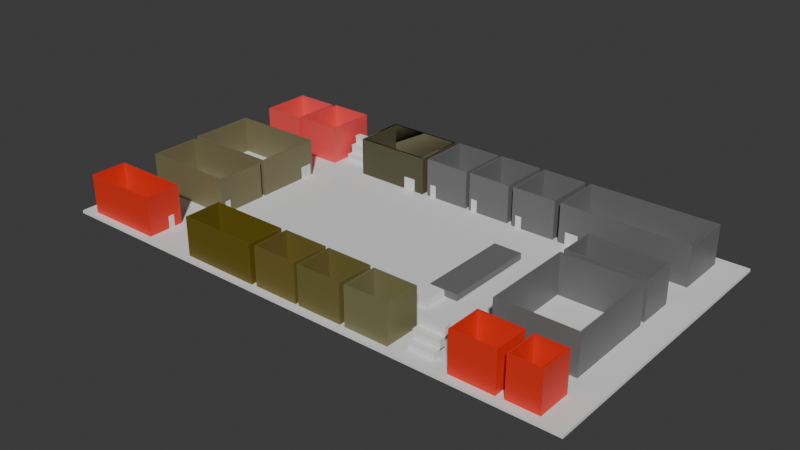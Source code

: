 # Source: floorplan1.blend  (saved by Blender 4.4.32; exported with 4.5.12 LTS)
import bpy
from mathutils import Matrix  # noqa: F401  (used for matrix-valued properties, if any)

bpy.ops.wm.read_factory_settings(use_empty=True)
scene = bpy.context.scene
scene.name = 'Scene'

# ---- collections
col_collection = bpy.data.collections.new('Collection'); scene.collection.children.link(col_collection)
col_collection_2 = bpy.data.collections.new('Collection 2'); scene.collection.children.link(col_collection_2)

# ---- materials (node trees are filled in below, after node groups)
mat_material_012 = bpy.data.materials.new('Material.012')
mat_material_010 = bpy.data.materials.new('Material.010')
mat_material_013 = bpy.data.materials.new('Material.013')
mat_material_014 = bpy.data.materials.new('Material.014')
mat_material_015 = bpy.data.materials.new('Material.015')
mat_material_016 = bpy.data.materials.new('Material.016')
mat_material_017 = bpy.data.materials.new('Material.017')
mat_material_018 = bpy.data.materials.new('Material.018')
mat_material_019 = bpy.data.materials.new('Material.019')
mat_material_020 = bpy.data.materials.new('Material.020')
mat_material_021 = bpy.data.materials.new('Material.021')
mat_material_005 = bpy.data.materials.new('Material.005')
mat_material_004 = bpy.data.materials.new('Material.004')
mat_material_006 = bpy.data.materials.new('Material.006')
mat_material_002 = bpy.data.materials.new('Material.002')
mat_material_007 = bpy.data.materials.new('Material.007')
mat_material_008 = bpy.data.materials.new('Material.008')
mat_material_009 = bpy.data.materials.new('Material.009')
mat_material_022 = bpy.data.materials.new('Material.022')
mat_material_003 = bpy.data.materials.new('Material.003')

# ---- node groups
ng_smooth_by_angle = bpy.data.node_groups.new('Smooth by Angle', 'GeometryNodeTree')
_s = ng_smooth_by_angle.interface.new_socket(name='Mesh', in_out='OUTPUT', socket_type='NodeSocketGeometry')
_s = ng_smooth_by_angle.interface.new_socket(name='Mesh', in_out='INPUT', socket_type='NodeSocketGeometry')
_s = ng_smooth_by_angle.interface.new_socket(name='Angle', in_out='INPUT', socket_type='NodeSocketFloat')
_s.subtype = 'ANGLE'
_s.default_value = 0.5236
_s.min_value = 0.0
_s.max_value = 3.142
_s.description = 'Maximum face angle for smooth edges'
_s = ng_smooth_by_angle.interface.new_socket(name='Ignore Sharpness', in_out='INPUT', socket_type='NodeSocketBool')
_s.force_non_field = True
ng_smooth_by_angle.description = 'Set the sharpness of mesh edges based on the angle between the neighboring faces'
ng_smooth_by_angle.is_modifier = True
_N = ng_smooth_by_angle.nodes; _L = ng_smooth_by_angle.links
n0 = _N.new('GeometryNodeSetShadeSmooth'); n0.name = 'Set Shade Smooth'; n0.location = (120, -80)
n0.domain = 'EDGE'
n1 = _N.new('GeometryNodeSetShadeSmooth'); n1.name = 'Set Shade Smooth.001'; n1.location = (300, -80)
n2 = _N.new('NodeGroupOutput'); n2.name = 'Group Output'; n2.location = (480, -80)
n3 = _N.new('GeometryNodeInputMeshEdgeAngle'); n3.name = 'Edge Angle'; n3.location = (-440, -240)
n4 = _N.new('NodeGroupInput'); n4.name = 'Group Input'; n4.location = (-80, -80)
n5 = _N.new('GeometryNodeInputEdgeSmooth'); n5.name = 'Is Edge Smooth'; n5.location = (-260, -120)
n6 = _N.new('GeometryNodeInputShadeSmooth'); n6.name = 'Is Shade Smooth'; n6.location = (-440, -397)
n7 = _N.new('FunctionNodeCompare'); n7.name = 'Compare'; n7.location = (-260, -260)
n7.operation = 'LESS_EQUAL'
n7.inputs[6].default_value = (0.0, 0.0, 0.0, 0.0)
n7.inputs[7].default_value = (0.0, 0.0, 0.0, 0.0)
n8 = _N.new('FunctionNodeBooleanMath'); n8.name = 'Boolean Math.001'; n8.location = (-80, -260)
n9 = _N.new('NodeGroupInput'); n9.name = 'Group Input.001'; n9.location = (-440, -329)
n10 = _N.new('NodeGroupInput'); n10.name = 'Group Input.002'; n10.location = (-259, -189)
n11 = _N.new('FunctionNodeBooleanMath'); n11.name = 'Boolean Math'; n11.location = (-80, -149)
n11.operation = 'OR'
n12 = _N.new('FunctionNodeBooleanMath'); n12.name = 'Boolean Math.002'; n12.location = (-260, -380)
n12.operation = 'OR'
n13 = _N.new('NodeGroupInput'); n13.name = 'Group Input.003'; n13.location = (-440, -460)
_L.new(n3.outputs[0], n7.inputs[0])
_L.new(n1.outputs[0], n2.inputs[0])
_L.new(n9.outputs[1], n7.inputs[1])
_L.new(n7.outputs[0], n8.inputs[0])
_L.new(n4.outputs[0], n0.inputs[0])
_L.new(n0.outputs[0], n1.inputs[0])
_L.new(n8.outputs[0], n0.inputs[2])
_L.new(n10.outputs[2], n11.inputs[1])
_L.new(n5.outputs[0], n11.inputs[0])
_L.new(n11.outputs[0], n0.inputs[1])
_L.new(n13.outputs[2], n12.inputs[1])
_L.new(n6.outputs[0], n12.inputs[0])
_L.new(n12.outputs[0], n8.inputs[1])
n2.is_active_output = True

# ---- material node trees
mat_material_012.use_nodes = True; mat_material_012.node_tree.nodes.clear()
_N = mat_material_012.node_tree.nodes; _L = mat_material_012.node_tree.links
n0 = _N.new('ShaderNodeBsdfPrincipled'); n0.name = 'Principled BSDF'; n0.location = (10, 300)
n0.inputs[0].default_value = (0.8975, 0.08765, 0.08667, 1.0)
n1 = _N.new('ShaderNodeOutputMaterial'); n1.name = 'Material Output'; n1.location = (300, 300)
_L.new(n0.outputs[0], n1.inputs[0])
n1.is_active_output = True
mat_material_010.use_nodes = True; mat_material_010.node_tree.nodes.clear()
_N = mat_material_010.node_tree.nodes; _L = mat_material_010.node_tree.links
n0 = _N.new('ShaderNodeBsdfPrincipled'); n0.name = 'Principled BSDF'; n0.location = (10, 300)
n0.inputs[0].default_value = (0.8965, 0.08649, 0.08551, 1.0)
n1 = _N.new('ShaderNodeOutputMaterial'); n1.name = 'Material Output'; n1.location = (300, 300)
_L.new(n0.outputs[0], n1.inputs[0])
n1.is_active_output = True
mat_material_013.use_nodes = True; mat_material_013.node_tree.nodes.clear()
_N = mat_material_013.node_tree.nodes; _L = mat_material_013.node_tree.links
n0 = _N.new('ShaderNodeBsdfPrincipled'); n0.name = 'Principled BSDF'; n0.location = (10, 300)
n0.inputs[0].default_value = (0.2037, 0.1813, 0.1028, 1.0)
n1 = _N.new('ShaderNodeOutputMaterial'); n1.name = 'Material Output'; n1.location = (300, 300)
_L.new(n0.outputs[0], n1.inputs[0])
n1.is_active_output = True
mat_material_014.use_nodes = True; mat_material_014.node_tree.nodes.clear()
_N = mat_material_014.node_tree.nodes; _L = mat_material_014.node_tree.links
n0 = _N.new('ShaderNodeBsdfPrincipled'); n0.name = 'Principled BSDF'; n0.location = (10, 300)
n0.inputs[0].default_value = (0.159, 0.159, 0.159, 1.0)
n1 = _N.new('ShaderNodeOutputMaterial'); n1.name = 'Material Output'; n1.location = (300, 300)
_L.new(n0.outputs[0], n1.inputs[0])
n1.is_active_output = True
mat_material_015.use_nodes = True; mat_material_015.node_tree.nodes.clear()
_N = mat_material_015.node_tree.nodes; _L = mat_material_015.node_tree.links
n0 = _N.new('ShaderNodeBsdfPrincipled'); n0.name = 'Principled BSDF'; n0.location = (10, 300)
n0.inputs[0].default_value = (0.159, 0.159, 0.159, 1.0)
n1 = _N.new('ShaderNodeOutputMaterial'); n1.name = 'Material Output'; n1.location = (300, 300)
_L.new(n0.outputs[0], n1.inputs[0])
n1.is_active_output = True
mat_material_016.use_nodes = True; mat_material_016.node_tree.nodes.clear()
_N = mat_material_016.node_tree.nodes; _L = mat_material_016.node_tree.links
n0 = _N.new('ShaderNodeBsdfPrincipled'); n0.name = 'Principled BSDF'; n0.location = (10, 300)
n0.inputs[0].default_value = (0.159, 0.159, 0.159, 1.0)
n1 = _N.new('ShaderNodeOutputMaterial'); n1.name = 'Material Output'; n1.location = (300, 300)
_L.new(n0.outputs[0], n1.inputs[0])
n1.is_active_output = True
mat_material_017.use_nodes = True; mat_material_017.node_tree.nodes.clear()
_N = mat_material_017.node_tree.nodes; _L = mat_material_017.node_tree.links
n0 = _N.new('ShaderNodeBsdfPrincipled'); n0.name = 'Principled BSDF'; n0.location = (10, 300)
n0.inputs[0].default_value = (0.159, 0.159, 0.159, 1.0)
n1 = _N.new('ShaderNodeOutputMaterial'); n1.name = 'Material Output'; n1.location = (300, 300)
_L.new(n0.outputs[0], n1.inputs[0])
n1.is_active_output = True
mat_material_018.use_nodes = True; mat_material_018.node_tree.nodes.clear()
_N = mat_material_018.node_tree.nodes; _L = mat_material_018.node_tree.links
n0 = _N.new('ShaderNodeBsdfPrincipled'); n0.name = 'Principled BSDF'; n0.location = (10, 300)
n0.inputs[0].default_value = (0.159, 0.159, 0.159, 1.0)
n1 = _N.new('ShaderNodeOutputMaterial'); n1.name = 'Material Output'; n1.location = (300, 300)
_L.new(n0.outputs[0], n1.inputs[0])
n1.is_active_output = True
mat_material_019.use_nodes = True; mat_material_019.node_tree.nodes.clear()
_N = mat_material_019.node_tree.nodes; _L = mat_material_019.node_tree.links
n0 = _N.new('ShaderNodeBsdfPrincipled'); n0.name = 'Principled BSDF'; n0.location = (10, 300)
n0.inputs[0].default_value = (0.159, 0.159, 0.159, 1.0)
n1 = _N.new('ShaderNodeOutputMaterial'); n1.name = 'Material Output'; n1.location = (300, 300)
_L.new(n0.outputs[0], n1.inputs[0])
n1.is_active_output = True
mat_material_020.use_nodes = True; mat_material_020.node_tree.nodes.clear()
_N = mat_material_020.node_tree.nodes; _L = mat_material_020.node_tree.links
n0 = _N.new('ShaderNodeBsdfPrincipled'); n0.name = 'Principled BSDF'; n0.location = (10, 300)
n0.inputs[0].default_value = (0.7991, 0.0331, 0.0137, 1.0)
n1 = _N.new('ShaderNodeOutputMaterial'); n1.name = 'Material Output'; n1.location = (300, 300)
_L.new(n0.outputs[0], n1.inputs[0])
n1.is_active_output = True
mat_material_021.use_nodes = True; mat_material_021.node_tree.nodes.clear()
_N = mat_material_021.node_tree.nodes; _L = mat_material_021.node_tree.links
n0 = _N.new('ShaderNodeBsdfPrincipled'); n0.name = 'Principled BSDF'; n0.location = (10, 300)
n0.inputs[0].default_value = (0.7991, 0.0331, 0.0137, 1.0)
n1 = _N.new('ShaderNodeOutputMaterial'); n1.name = 'Material Output'; n1.location = (300, 300)
_L.new(n0.outputs[0], n1.inputs[0])
n1.is_active_output = True
mat_material_005.use_nodes = True; mat_material_005.node_tree.nodes.clear()
_N = mat_material_005.node_tree.nodes; _L = mat_material_005.node_tree.links
n0 = _N.new('ShaderNodeBsdfPrincipled'); n0.name = 'Principled BSDF'; n0.location = (10, 300)
n0.inputs[0].default_value = (0.1965, 0.1837, 0.08264, 1.0)
n1 = _N.new('ShaderNodeOutputMaterial'); n1.name = 'Material Output'; n1.location = (300, 300)
_L.new(n0.outputs[0], n1.inputs[0])
n1.is_active_output = True
mat_material_004.use_nodes = True; mat_material_004.node_tree.nodes.clear()
_N = mat_material_004.node_tree.nodes; _L = mat_material_004.node_tree.links
n0 = _N.new('ShaderNodeBsdfPrincipled'); n0.name = 'Principled BSDF'; n0.location = (10, 300)
n0.inputs[0].default_value = (0.1633, 0.1371, 0.03799, 1.0)
n1 = _N.new('ShaderNodeOutputMaterial'); n1.name = 'Material Output'; n1.location = (300, 300)
_L.new(n0.outputs[0], n1.inputs[0])
n1.is_active_output = True
mat_material_006.use_nodes = True; mat_material_006.node_tree.nodes.clear()
_N = mat_material_006.node_tree.nodes; _L = mat_material_006.node_tree.links
n0 = _N.new('ShaderNodeBsdfPrincipled'); n0.name = 'Principled BSDF'; n0.location = (10, 300)
n0.inputs[0].default_value = (0.1638, 0.1244, 0.02512, 1.0)
n1 = _N.new('ShaderNodeOutputMaterial'); n1.name = 'Material Output'; n1.location = (300, 300)
_L.new(n0.outputs[0], n1.inputs[0])
n1.is_active_output = True
mat_material_002.use_nodes = True; mat_material_002.node_tree.nodes.clear()
_N = mat_material_002.node_tree.nodes; _L = mat_material_002.node_tree.links
n0 = _N.new('ShaderNodeBsdfPrincipled'); n0.name = 'Principled BSDF'; n0.location = (10, 300)
n0.inputs[0].default_value = (0.1364, 0.09953, 0.007373, 1.0)
n1 = _N.new('ShaderNodeOutputMaterial'); n1.name = 'Material Output'; n1.location = (300, 300)
_L.new(n0.outputs[0], n1.inputs[0])
n1.is_active_output = True
mat_material_007.use_nodes = True; mat_material_007.node_tree.nodes.clear()
_N = mat_material_007.node_tree.nodes; _L = mat_material_007.node_tree.links
n0 = _N.new('ShaderNodeBsdfPrincipled'); n0.name = 'Principled BSDF'; n0.location = (10, 300)
n0.inputs[0].default_value = (0.7991, 0.0331, 0.0137, 1.0)
n1 = _N.new('ShaderNodeOutputMaterial'); n1.name = 'Material Output'; n1.location = (300, 300)
_L.new(n0.outputs[0], n1.inputs[0])
n1.is_active_output = True
mat_material_008.use_nodes = True; mat_material_008.node_tree.nodes.clear()
_N = mat_material_008.node_tree.nodes; _L = mat_material_008.node_tree.links
n0 = _N.new('ShaderNodeBsdfPrincipled'); n0.name = 'Principled BSDF'; n0.location = (10, 300)
n0.inputs[0].default_value = (0.1898, 0.1665, 0.08191, 1.0)
n1 = _N.new('ShaderNodeOutputMaterial'); n1.name = 'Material Output'; n1.location = (300, 300)
_L.new(n0.outputs[0], n1.inputs[0])
n1.is_active_output = True
mat_material_009.use_nodes = True; mat_material_009.node_tree.nodes.clear()
_N = mat_material_009.node_tree.nodes; _L = mat_material_009.node_tree.links
n0 = _N.new('ShaderNodeBsdfPrincipled'); n0.name = 'Principled BSDF'; n0.location = (10, 300)
n0.inputs[0].default_value = (0.1951, 0.1722, 0.08923, 1.0)
n1 = _N.new('ShaderNodeOutputMaterial'); n1.name = 'Material Output'; n1.location = (300, 300)
_L.new(n0.outputs[0], n1.inputs[0])
n1.is_active_output = True
mat_material_022.use_nodes = True; mat_material_022.node_tree.nodes.clear()
_N = mat_material_022.node_tree.nodes; _L = mat_material_022.node_tree.links
n0 = _N.new('ShaderNodeBsdfPrincipled'); n0.name = 'Principled BSDF'; n0.location = (10, 300)
n0.inputs[0].default_value = (0.159, 0.159, 0.159, 1.0)
n1 = _N.new('ShaderNodeOutputMaterial'); n1.name = 'Material Output'; n1.location = (300, 300)
_L.new(n0.outputs[0], n1.inputs[0])
n1.is_active_output = True
mat_material_003.use_nodes = True; mat_material_003.node_tree.nodes.clear()
_N = mat_material_003.node_tree.nodes; _L = mat_material_003.node_tree.links
n0 = _N.new('ShaderNodeBsdfPrincipled'); n0.name = 'Principled BSDF'; n0.location = (10, 300)
n0.inputs[0].default_value = (0.2037, 0.1813, 0.1028, 1.0)
n1 = _N.new('ShaderNodeOutputMaterial'); n1.name = 'Material Output'; n1.location = (300, 300)
_L.new(n0.outputs[0], n1.inputs[0])
n1.is_active_output = True

# ---- world
world_world = bpy.data.worlds.new('World'); scene.world = world_world
world_world.use_nodes = True; world_world.node_tree.nodes.clear()
_N = world_world.node_tree.nodes; _L = world_world.node_tree.links
n0 = _N.new('ShaderNodeOutputWorld'); n0.name = 'World Output'; n0.location = (300, 300)
n1 = _N.new('ShaderNodeBackground'); n1.name = 'Background'; n1.location = (10, 300)
n1.inputs[0].default_value = (0.05088, 0.05088, 0.05088, 1.0)
_L.new(n1.outputs[0], n0.inputs[0])
n0.is_active_output = True
world_world.color = (0.05088, 0.05088, 0.05088)
world_world.sun_shadow_jitter_overblur = 0.0

# ---- meshes
me_cube_003 = bpy.data.meshes.new('Cube.003')
me_cube_003.from_pydata([(-0.2124, -0.2433, -0.05735), (-0.2124, -0.2433, 0.05735), (-0.2124, 0.2433, -0.05735), (-0.2124, 0.2433, 0.05735), (0.2124, -0.2433, -0.05735), (0.2124, -0.2433, 0.05735), (0.2124, 0.2433, -0.05735), (0.2124, 0.2433, 0.05735)], [], [(0, 1, 3, 2), (2, 3, 7, 6), (6, 7, 5, 4), (4, 5, 1, 0)])
_uv = me_cube_003.uv_layers.new(name='UVMap')
_uv.uv.foreach_set('vector', [0.375, 0.0, 0.625, 0.0, 0.625, 0.25, 0.375, 0.25, 0.375, 0.25, 0.625, 0.25, 0.625, 0.5, 0.375, 0.5, 0.375, 0.5, 0.625, 0.5, 0.625, 0.75, 0.375, 0.75, 0.375, 0.75, 0.625, 0.75, 0.625, 1.0, 0.375, 1.0])
me_cube_003.materials.append(mat_material_012)
me_cube_003.update()
me_cube_004 = bpy.data.meshes.new('Cube.004')
me_cube_004.from_pydata([(-0.2085, -0.2433, -0.02731), (-0.2085, -0.2433, 0.02731), (-0.2085, 0.2433, -0.02731), (-0.2085, 0.2433, 0.02731), (0.2085, -0.2433, -0.02731), (0.2085, -0.2433, 0.02731), (0.2085, 0.2433, -0.02731), (0.2085, 0.2433, 0.02731)], [], [(0, 1, 3, 2), (2, 3, 7, 6), (6, 7, 5, 4), (4, 5, 1, 0)])
_uv = me_cube_004.uv_layers.new(name='UVMap')
_uv.uv.foreach_set('vector', [0.375, 0.0, 0.625, 0.0, 0.625, 0.25, 0.375, 0.25, 0.375, 0.25, 0.625, 0.25, 0.625, 0.5, 0.375, 0.5, 0.375, 0.5, 0.625, 0.5, 0.625, 0.75, 0.375, 0.75, 0.375, 0.75, 0.625, 0.75, 0.625, 1.0, 0.375, 1.0])
me_cube_004.materials.append(mat_material_010)
me_cube_004.update()
me_cube_005 = bpy.data.meshes.new('Cube.005')
me_cube_005.from_pydata([(-0.3669, -0.2472, -0.02185), (-0.3669, -0.2472, 0.02185), (-0.3669, 0.2472, -0.02185), (-0.3669, 0.2472, 0.02185), (0.3669, -0.2472, -0.02185), (0.3669, -0.2472, 0.02185), (0.3669, 0.2472, -0.02185), (0.3669, 0.2472, 0.02185)], [], [(0, 1, 3, 2), (2, 3, 7, 6), (6, 7, 5, 4), (4, 5, 1, 0)])
_uv = me_cube_005.uv_layers.new(name='UVMap')
_uv.uv.foreach_set('vector', [0.375, 0.0, 0.625, 0.0, 0.625, 0.25, 0.375, 0.25, 0.375, 0.25, 0.625, 0.25, 0.625, 0.5, 0.375, 0.5, 0.375, 0.5, 0.625, 0.5, 0.625, 0.75, 0.375, 0.75, 0.375, 0.75, 0.625, 0.75, 0.625, 1.0, 0.375, 1.0])
me_cube_005.materials.append(mat_material_013)
me_cube_005.update()
me_cube_006 = bpy.data.meshes.new('Cube.006')
me_cube_006.from_pydata([(-0.2201, -0.2433, -0.0355), (-0.2201, -0.2433, 0.0355), (-0.2201, 0.2433, -0.0355), (-0.2201, 0.2433, 0.0355), (0.2201, -0.2433, -0.0355), (0.2201, -0.2433, 0.0355), (0.2201, 0.2433, -0.0355), (0.2201, 0.2433, 0.0355)], [], [(0, 1, 3, 2), (2, 3, 7, 6), (6, 7, 5, 4), (4, 5, 1, 0)])
_uv = me_cube_006.uv_layers.new(name='UVMap')
_uv.uv.foreach_set('vector', [0.375, 0.0, 0.625, 0.0, 0.625, 0.25, 0.375, 0.25, 0.375, 0.25, 0.625, 0.25, 0.625, 0.5, 0.375, 0.5, 0.375, 0.5, 0.625, 0.5, 0.625, 0.75, 0.375, 0.75, 0.375, 0.75, 0.625, 0.75, 0.625, 1.0, 0.375, 1.0])
me_cube_006.materials.append(mat_material_014)
me_cube_006.update()
me_cube_007 = bpy.data.meshes.new('Cube.007')
me_cube_007.from_pydata([(-0.2085, -0.2433, -0.03004), (-0.2085, -0.2433, 0.03004), (-0.2085, 0.2433, -0.03004), (-0.2085, 0.2433, 0.03004), (0.2085, -0.2433, -0.03004), (0.2085, -0.2433, 0.03004), (0.2085, 0.2433, -0.03004), (0.2085, 0.2433, 0.03004)], [], [(0, 1, 3, 2), (2, 3, 7, 6), (6, 7, 5, 4), (4, 5, 1, 0)])
me_cube_007.polygons.foreach_set('use_smooth', [True] * 4)
_uv = me_cube_007.uv_layers.new(name='UVMap')
_uv.uv.foreach_set('vector', [0.375, 0.0, 0.625, 0.0, 0.625, 0.25, 0.375, 0.25, 0.375, 0.25, 0.625, 0.25, 0.625, 0.5, 0.375, 0.5, 0.375, 0.5, 0.625, 0.5, 0.625, 0.75, 0.375, 0.75, 0.375, 0.75, 0.625, 0.75, 0.625, 1.0, 0.375, 1.0])
me_cube_007.materials.append(mat_material_015)
me_cube_007.update()
me_cube_008 = bpy.data.meshes.new('Cube.008')
me_cube_008.from_pydata([(-0.2124, -0.2433, -0.02731), (-0.2124, -0.2433, 0.02731), (-0.2124, 0.2433, -0.02731), (-0.2124, 0.2433, 0.02731), (0.2124, -0.2433, -0.02731), (0.2124, -0.2433, 0.02731), (0.2124, 0.2433, -0.02731), (0.2124, 0.2433, 0.02731)], [], [(0, 1, 3, 2), (2, 3, 7, 6), (6, 7, 5, 4), (4, 5, 1, 0)])
_uv = me_cube_008.uv_layers.new(name='UVMap')
_uv.uv.foreach_set('vector', [0.375, 0.0, 0.625, 0.0, 0.625, 0.25, 0.375, 0.25, 0.375, 0.25, 0.625, 0.25, 0.625, 0.5, 0.375, 0.5, 0.375, 0.5, 0.625, 0.5, 0.625, 0.75, 0.375, 0.75, 0.375, 0.75, 0.625, 0.75, 0.625, 1.0, 0.375, 1.0])
me_cube_008.materials.append(mat_material_016)
me_cube_008.update()
me_cube_009 = bpy.data.meshes.new('Cube.009')
me_cube_009.from_pydata([(-0.6025, -0.2472, -0.04096), (-0.6025, -0.2472, 0.04096), (-0.6025, 0.2472, -0.04096), (-0.6025, 0.2472, 0.04096), (0.6025, -0.2472, -0.04096), (0.6025, -0.2472, 0.04096), (0.6025, 0.2472, -0.04096), (0.6025, 0.2472, 0.04096)], [], [(0, 1, 3, 2), (2, 3, 7, 6), (6, 7, 5, 4), (4, 5, 1, 0)])
_uv = me_cube_009.uv_layers.new(name='UVMap')
_uv.uv.foreach_set('vector', [0.375, 0.0, 0.625, 0.0, 0.625, 0.25, 0.375, 0.25, 0.375, 0.25, 0.625, 0.25, 0.625, 0.5, 0.375, 0.5, 0.375, 0.5, 0.625, 0.5, 0.625, 0.75, 0.375, 0.75, 0.375, 0.75, 0.625, 0.75, 0.625, 1.0, 0.375, 1.0])
me_cube_009.materials.append(mat_material_017)
me_cube_009.update()
me_cube_010 = bpy.data.meshes.new('Cube.010')
me_cube_010.from_pydata([(-0.3669, -0.1738, -0.02731), (-0.3669, -0.1738, 0.02731), (-0.3669, 0.1738, -0.02731), (-0.3669, 0.1738, 0.02731), (0.3669, -0.1738, -0.02731), (0.3669, -0.1738, 0.02731), (0.3669, 0.1738, -0.02731), (0.3669, 0.1738, 0.02731)], [], [(0, 1, 3, 2), (2, 3, 7, 6), (6, 7, 5, 4), (4, 5, 1, 0)])
_uv = me_cube_010.uv_layers.new(name='UVMap')
_uv.uv.foreach_set('vector', [0.375, 0.0, 0.625, 0.0, 0.625, 0.25, 0.375, 0.25, 0.375, 0.25, 0.625, 0.25, 0.625, 0.5, 0.375, 0.5, 0.375, 0.5, 0.625, 0.5, 0.625, 0.75, 0.375, 0.75, 0.375, 0.75, 0.625, 0.75, 0.625, 1.0, 0.375, 1.0])
me_cube_010.materials.append(mat_material_018)
me_cube_010.update()
me_cube_011 = bpy.data.meshes.new('Cube.011')
me_cube_011.from_pydata([(-0.3669, -0.4441, -0.03004), (-0.3669, -0.4441, 0.03004), (-0.3669, 0.4441, -0.03004), (-0.3669, 0.4441, 0.03004), (0.3669, -0.4441, -0.03004), (0.3669, -0.4441, 0.03004), (0.3669, 0.4441, -0.03004), (0.3669, 0.4441, 0.03004)], [], [(0, 1, 3, 2), (2, 3, 7, 6), (6, 7, 5, 4), (4, 5, 1, 0)])
_uv = me_cube_011.uv_layers.new(name='UVMap')
_uv.uv.foreach_set('vector', [0.375, 0.0, 0.625, 0.0, 0.625, 0.25, 0.375, 0.25, 0.375, 0.25, 0.625, 0.25, 0.625, 0.5, 0.375, 0.5, 0.375, 0.5, 0.625, 0.5, 0.625, 0.75, 0.375, 0.75, 0.375, 0.75, 0.625, 0.75, 0.625, 1.0, 0.375, 1.0])
me_cube_011.materials.append(mat_material_019)
me_cube_011.update()
me_cube_012 = bpy.data.meshes.new('Cube.012')
me_cube_012.from_pydata([(-0.2047, -0.1699, -0.03004), (-0.2047, -0.1699, 0.03004), (-0.2047, 0.1699, -0.03004), (-0.2047, 0.1699, 0.03004), (0.2047, -0.1699, -0.03004), (0.2047, -0.1699, 0.03004), (0.2047, 0.1699, -0.03004), (0.2047, 0.1699, 0.03004)], [], [(0, 1, 3, 2), (2, 3, 7, 6), (6, 7, 5, 4), (4, 5, 1, 0)])
_uv = me_cube_012.uv_layers.new(name='UVMap')
_uv.uv.foreach_set('vector', [0.375, 0.0, 0.625, 0.0, 0.625, 0.25, 0.375, 0.25, 0.375, 0.25, 0.625, 0.25, 0.625, 0.5, 0.375, 0.5, 0.375, 0.5, 0.625, 0.5, 0.625, 0.75, 0.375, 0.75, 0.375, 0.75, 0.625, 0.75, 0.625, 1.0, 0.375, 1.0])
me_cube_012.materials.append(mat_material_020)
me_cube_012.update()
me_cube_013 = bpy.data.meshes.new('Cube.013')
me_cube_013.from_pydata([(-0.1468, -0.1622, -0.02458), (-0.1468, -0.1622, 0.02458), (-0.1468, 0.1622, -0.02458), (-0.1468, 0.1622, 0.02458), (0.1468, -0.1622, -0.02458), (0.1468, -0.1622, 0.02458), (0.1468, 0.1622, -0.02458), (0.1468, 0.1622, 0.02458)], [], [(0, 1, 3, 2), (2, 3, 7, 6), (6, 7, 5, 4), (4, 5, 1, 0)])
_uv = me_cube_013.uv_layers.new(name='UVMap')
_uv.uv.foreach_set('vector', [0.375, 0.0, 0.625, 0.0, 0.625, 0.25, 0.375, 0.25, 0.375, 0.25, 0.625, 0.25, 0.625, 0.5, 0.375, 0.5, 0.375, 0.5, 0.625, 0.5, 0.625, 0.75, 0.375, 0.75, 0.375, 0.75, 0.625, 0.75, 0.625, 1.0, 0.375, 1.0])
me_cube_013.materials.append(mat_material_021)
me_cube_013.update()
me_cube_014 = bpy.data.meshes.new('Cube.014')
me_cube_014.from_pydata([(-0.2085, -0.1699, -0.01912), (-0.2085, -0.1699, 0.01912), (-0.2085, 0.1699, -0.01912), (-0.2085, 0.1699, 0.01912), (0.2085, -0.1699, -0.01912), (0.2085, -0.1699, 0.01912), (0.2085, 0.1699, -0.01912), (0.2085, 0.1699, 0.01912)], [], [(0, 1, 3, 2), (2, 3, 7, 6), (6, 7, 5, 4), (4, 5, 1, 0)])
_uv = me_cube_014.uv_layers.new(name='UVMap')
_uv.uv.foreach_set('vector', [0.375, 0.0, 0.625, 0.0, 0.625, 0.25, 0.375, 0.25, 0.375, 0.25, 0.625, 0.25, 0.625, 0.5, 0.375, 0.5, 0.375, 0.5, 0.625, 0.5, 0.625, 0.75, 0.375, 0.75, 0.375, 0.75, 0.625, 0.75, 0.625, 1.0, 0.375, 1.0])
me_cube_014.materials.append(mat_material_005)
me_cube_014.update()
me_cube_015 = bpy.data.meshes.new('Cube.015')
me_cube_015.from_pydata([(-0.2163, -0.1777, -0.01912), (-0.2163, -0.1777, 0.01912), (-0.2163, 0.1777, -0.01912), (-0.2163, 0.1777, 0.01912), (0.2163, -0.1777, -0.01912), (0.2163, -0.1777, 0.01912), (0.2163, 0.1777, -0.01912), (0.2163, 0.1777, 0.01912)], [], [(0, 1, 3, 2), (2, 3, 7, 6), (6, 7, 5, 4), (4, 5, 1, 0)])
_uv = me_cube_015.uv_layers.new(name='UVMap')
_uv.uv.foreach_set('vector', [0.375, 0.0, 0.625, 0.0, 0.625, 0.25, 0.375, 0.25, 0.375, 0.25, 0.625, 0.25, 0.625, 0.5, 0.375, 0.5, 0.375, 0.5, 0.625, 0.5, 0.625, 0.75, 0.375, 0.75, 0.375, 0.75, 0.625, 0.75, 0.625, 1.0, 0.375, 1.0])
me_cube_015.materials.append(mat_material_004)
me_cube_015.update()
me_cube_016 = bpy.data.meshes.new('Cube.016')
me_cube_016.from_pydata([(-0.2163, -0.1777, -0.02458), (-0.2163, -0.1777, 0.02458), (-0.2163, 0.1777, -0.02458), (-0.2163, 0.1777, 0.02458), (0.2163, -0.1777, -0.02458), (0.2163, -0.1777, 0.02458), (0.2163, 0.1777, -0.02458), (0.2163, 0.1777, 0.02458)], [], [(0, 1, 3, 2), (2, 3, 7, 6), (6, 7, 5, 4), (4, 5, 1, 0)])
_uv = me_cube_016.uv_layers.new(name='UVMap')
_uv.uv.foreach_set('vector', [0.375, 0.0, 0.625, 0.0, 0.625, 0.25, 0.375, 0.25, 0.375, 0.25, 0.625, 0.25, 0.625, 0.5, 0.375, 0.5, 0.375, 0.5, 0.625, 0.5, 0.625, 0.75, 0.375, 0.75, 0.375, 0.75, 0.625, 0.75, 0.625, 1.0, 0.375, 1.0])
me_cube_016.materials.append(mat_material_006)
me_cube_016.update()
me_cube_017 = bpy.data.meshes.new('Cube.017')
me_cube_017.from_pydata([(-0.3746, -0.1777, -0.0355), (-0.3746, -0.1777, 0.0355), (-0.3746, 0.1777, -0.0355), (-0.3746, 0.1777, 0.0355), (0.3746, -0.1777, -0.0355), (0.3746, -0.1777, 0.0355), (0.3746, 0.1777, -0.0355), (0.3746, 0.1777, 0.0355)], [], [(0, 1, 3, 2), (2, 3, 7, 6), (6, 7, 5, 4), (4, 5, 1, 0)])
_uv = me_cube_017.uv_layers.new(name='UVMap')
_uv.uv.foreach_set('vector', [0.375, 0.0, 0.625, 0.0, 0.625, 0.25, 0.375, 0.25, 0.375, 0.25, 0.625, 0.25, 0.625, 0.5, 0.375, 0.5, 0.375, 0.5, 0.625, 0.5, 0.625, 0.75, 0.375, 0.75, 0.375, 0.75, 0.625, 0.75, 0.625, 1.0, 0.375, 1.0])
me_cube_017.materials.append(mat_material_002)
me_cube_017.update()
me_cube_018 = bpy.data.meshes.new('Cube.018')
me_cube_018.from_pydata([(-0.3708, -0.1738, -0.02185), (-0.3708, -0.1738, 0.02185), (-0.3708, 0.1738, -0.02185), (-0.3708, 0.1738, 0.02185), (0.3708, -0.1738, -0.02185), (0.3708, -0.1738, 0.02185), (0.3708, 0.1738, -0.02185), (0.3708, 0.1738, 0.02185)], [], [(0, 1, 3, 2), (2, 3, 7, 6), (6, 7, 5, 4), (4, 5, 1, 0)])
_uv = me_cube_018.uv_layers.new(name='UVMap')
_uv.uv.foreach_set('vector', [0.375, 0.0, 0.625, 0.0, 0.625, 0.25, 0.375, 0.25, 0.375, 0.25, 0.625, 0.25, 0.625, 0.5, 0.375, 0.5, 0.375, 0.5, 0.625, 0.5, 0.625, 0.75, 0.375, 0.75, 0.375, 0.75, 0.625, 0.75, 0.625, 1.0, 0.375, 1.0])
me_cube_018.materials.append(mat_material_007)
me_cube_018.update()
me_cube_019 = bpy.data.meshes.new('Cube.019')
me_cube_019.from_pydata([(-0.448, -0.2394, -0.04096), (-0.448, -0.2394, 0.04096), (-0.448, 0.2394, -0.04096), (-0.448, 0.2394, 0.04096), (0.448, -0.2394, -0.04096), (0.448, -0.2394, 0.04096), (0.448, 0.2394, -0.04096), (0.448, 0.2394, 0.04096)], [], [(0, 1, 3, 2), (2, 3, 7, 6), (6, 7, 5, 4), (4, 5, 1, 0)])
_uv = me_cube_019.uv_layers.new(name='UVMap')
_uv.uv.foreach_set('vector', [0.375, 0.0, 0.625, 0.0, 0.625, 0.25, 0.375, 0.25, 0.375, 0.25, 0.625, 0.25, 0.625, 0.5, 0.375, 0.5, 0.375, 0.5, 0.625, 0.5, 0.625, 0.75, 0.375, 0.75, 0.375, 0.75, 0.625, 0.75, 0.625, 1.0, 0.375, 1.0])
me_cube_019.materials.append(mat_material_008)
me_cube_019.update()
me_cube_020 = bpy.data.meshes.new('Cube.020')
me_cube_020.from_pydata([(-0.4519, -0.3167, -0.0355), (-0.4519, -0.3167, 0.0355), (-0.4519, 0.3167, -0.0355), (-0.4519, 0.3167, 0.0355), (0.4519, -0.3167, -0.0355), (0.4519, -0.3167, 0.0355), (0.4519, 0.3167, -0.0355), (0.4519, 0.3167, 0.0355)], [], [(0, 1, 3, 2), (2, 3, 7, 6), (6, 7, 5, 4), (4, 5, 1, 0)])
_uv = me_cube_020.uv_layers.new(name='UVMap')
_uv.uv.foreach_set('vector', [0.375, 0.0, 0.625, 0.0, 0.625, 0.25, 0.375, 0.25, 0.375, 0.25, 0.625, 0.25, 0.625, 0.5, 0.375, 0.5, 0.375, 0.5, 0.625, 0.5, 0.625, 0.75, 0.375, 0.75, 0.375, 0.75, 0.625, 0.75, 0.625, 1.0, 0.375, 1.0])
me_cube_020.materials.append(mat_material_009)
me_cube_020.update()
me_cube_021 = bpy.data.meshes.new('Cube.021')
me_cube_021.from_pydata([(-0.1341, -0.436, -0.1443), (-0.1341, -0.436, 0.1443), (-0.1341, 0.436, -0.1443), (-0.1341, 0.436, 0.1443), (0.1341, -0.436, -0.1443), (0.1341, -0.436, 0.1443), (0.1341, 0.436, -0.1443), (0.1341, 0.436, 0.1443)], [], [(0, 1, 3, 2), (2, 3, 7, 6), (6, 7, 5, 4), (4, 5, 1, 0), (2, 6, 4, 0), (7, 3, 1, 5)])
_uv = me_cube_021.uv_layers.new(name='UVMap')
_uv.uv.foreach_set('vector', [0.375, 0.0, 0.625, 0.0, 0.625, 0.25, 0.375, 0.25, 0.375, 0.25, 0.625, 0.25, 0.625, 0.5, 0.375, 0.5, 0.375, 0.5, 0.625, 0.5, 0.625, 0.75, 0.375, 0.75, 0.375, 0.75, 0.625, 0.75, 0.625, 1.0, 0.375, 1.0, 0.125, 0.5, 0.375, 0.5, 0.375, 0.75, 0.125, 0.75, 0.625, 0.5, 0.875, 0.5, 0.875, 0.75, 0.625, 0.75])
me_cube_021.materials.append(mat_material_022)
me_cube_021.update()
me_cube_022 = bpy.data.meshes.new('Cube.022')
me_cube_022.from_pydata([(-1.029, -0.6476, -0.09134), (-1.033, -0.6478, 0.0945), (-1.052, 0.5155, -0.09134), (-1.057, 0.5153, 0.0945), (0.9788, -0.6475, -0.09134), (0.9745, -0.6477, 0.0945), (0.9553, 0.5155, -0.09134), (0.951, 0.5154, 0.0945)], [], [(0, 1, 3, 2), (2, 3, 7, 6), (6, 7, 5, 4), (4, 5, 1, 0), (2, 6, 4, 0), (7, 3, 1, 5)])
_uv = me_cube_022.uv_layers.new(name='UVMap')
_uv.uv.foreach_set('vector', [0.375, 0.0, 0.625, 0.0, 0.625, 0.25, 0.375, 0.25, 0.375, 0.25, 0.625, 0.25, 0.625, 0.5, 0.375, 0.5, 0.375, 0.5, 0.625, 0.5, 0.625, 0.75, 0.375, 0.75, 0.375, 0.75, 0.625, 0.75, 0.625, 1.0, 0.375, 1.0, 0.125, 0.5, 0.375, 0.5, 0.375, 0.75, 0.125, 0.75, 0.625, 0.5, 0.875, 0.5, 0.875, 0.75, 0.625, 0.75])
me_cube_022.update()
me_cube = bpy.data.meshes.new('Cube')
me_cube.from_pydata([(-2.541, -1.417, -0.02458), (-2.541, -1.417, 0.02458), (-2.541, 1.417, -0.02458), (-2.541, 1.417, 0.02458), (2.541, -1.417, -0.02458), (2.541, -1.417, 0.02458), (2.541, 1.417, -0.02458), (2.541, 1.417, 0.02458)], [], [(0, 1, 3, 2), (2, 3, 7, 6), (6, 7, 5, 4), (4, 5, 1, 0), (2, 6, 4, 0), (7, 3, 1, 5)])
_uv = me_cube.uv_layers.new(name='UVMap')
_uv.uv.foreach_set('vector', [0.375, 0.0, 0.625, 0.0, 0.625, 0.25, 0.375, 0.25, 0.375, 0.25, 0.625, 0.25, 0.625, 0.5, 0.375, 0.5, 0.375, 0.5, 0.625, 0.5, 0.625, 0.75, 0.375, 0.75, 0.375, 0.75, 0.625, 0.75, 0.625, 1.0, 0.375, 1.0, 0.125, 0.5, 0.375, 0.5, 0.375, 0.75, 0.125, 0.75, 0.625, 0.5, 0.875, 0.5, 0.875, 0.75, 0.625, 0.75])
me_cube.update()
me_plane = bpy.data.meshes.new('Plane')
me_plane.from_pydata([(0.7482, -0.9881, -0.005844), (1.961, -0.9939, -0.0009739), (0.7481, 1.006, -0.00487), (1.961, 1.0, 0.0)], [], [(0, 1, 3, 2)])
_uv = me_plane.uv_layers.new(name='UVMap')
_uv.uv.foreach_set('vector', [0.0, 0.0, 1.0, 0.0, 1.0, 1.0, 0.0, 1.0])
me_plane.update()
me_cube_001 = bpy.data.meshes.new('Cube.001')
me_cube_001.from_pydata([(-1.0, -1.0, -1.0), (-1.0, -1.0, 1.0), (-1.0, 1.0, -1.0), (-1.0, 1.0, 1.0), (1.0, -1.0, -1.0), (1.0, -1.0, 1.0), (1.0, 1.0, -1.0), (1.0, 1.0, 1.0)], [], [(0, 1, 3, 2), (2, 3, 7, 6), (6, 7, 5, 4), (4, 5, 1, 0), (2, 6, 4, 0), (7, 3, 1, 5)])
_uv = me_cube_001.uv_layers.new(name='UVMap')
_uv.uv.foreach_set('vector', [0.375, 0.0, 0.625, 0.0, 0.625, 0.25, 0.375, 0.25, 0.375, 0.25, 0.625, 0.25, 0.625, 0.5, 0.375, 0.5, 0.375, 0.5, 0.625, 0.5, 0.625, 0.75, 0.375, 0.75, 0.375, 0.75, 0.625, 0.75, 0.625, 1.0, 0.375, 1.0, 0.125, 0.5, 0.375, 0.5, 0.375, 0.75, 0.125, 0.75, 0.625, 0.5, 0.875, 0.5, 0.875, 0.75, 0.625, 0.75])
me_cube_001.update()
me_cube_023 = bpy.data.meshes.new('Cube.023')
me_cube_023.from_pydata([(-1.0, -1.0, -1.0), (-1.0, -1.0, 1.0), (-1.0, 1.0, -1.0), (-1.0, 1.0, 1.0), (1.0, -1.0, -1.0), (1.0, -1.0, 1.0), (1.0, 1.0, -1.0), (1.0, 1.0, 1.0)], [], [(0, 1, 3, 2), (2, 3, 7, 6), (6, 7, 5, 4), (4, 5, 1, 0), (2, 6, 4, 0), (7, 3, 1, 5)])
_uv = me_cube_023.uv_layers.new(name='UVMap')
_uv.uv.foreach_set('vector', [0.375, 0.0, 0.625, 0.0, 0.625, 0.25, 0.375, 0.25, 0.375, 0.25, 0.625, 0.25, 0.625, 0.5, 0.375, 0.5, 0.375, 0.5, 0.625, 0.5, 0.625, 0.75, 0.375, 0.75, 0.375, 0.75, 0.625, 0.75, 0.625, 1.0, 0.375, 1.0, 0.125, 0.5, 0.375, 0.5, 0.375, 0.75, 0.125, 0.75, 0.625, 0.5, 0.875, 0.5, 0.875, 0.75, 0.625, 0.75])
me_cube_023.update()
me_cube_027 = bpy.data.meshes.new('Cube.027')
me_cube_027.from_pydata([(-1.0, -1.0, -1.0), (-1.0, -1.0, 1.0), (-1.0, 1.0, -1.0), (-1.0, 1.0, 1.0), (1.0, -1.0, -1.0), (1.0, -1.0, 1.0), (1.0, 1.0, -1.0), (1.0, 1.0, 1.0)], [], [(0, 1, 3, 2), (2, 3, 7, 6), (6, 7, 5, 4), (4, 5, 1, 0), (2, 6, 4, 0), (7, 3, 1, 5)])
_uv = me_cube_027.uv_layers.new(name='UVMap')
_uv.uv.foreach_set('vector', [0.375, 0.0, 0.625, 0.0, 0.625, 0.25, 0.375, 0.25, 0.375, 0.25, 0.625, 0.25, 0.625, 0.5, 0.375, 0.5, 0.375, 0.5, 0.625, 0.5, 0.625, 0.75, 0.375, 0.75, 0.375, 0.75, 0.625, 0.75, 0.625, 1.0, 0.375, 1.0, 0.125, 0.5, 0.375, 0.5, 0.375, 0.75, 0.125, 0.75, 0.625, 0.5, 0.875, 0.5, 0.875, 0.75, 0.625, 0.75])
me_cube_027.update()
me_cube_028 = bpy.data.meshes.new('Cube.028')
me_cube_028.from_pydata([(-1.0, -1.0, -1.0), (-1.0, -1.0, 1.0), (-1.0, 1.0, -1.0), (-1.0, 1.0, 1.0), (1.0, -1.0, -1.0), (1.0, -1.0, 1.0), (1.0, 1.0, -1.0), (1.0, 1.0, 1.0)], [], [(0, 1, 3, 2), (2, 3, 7, 6), (6, 7, 5, 4), (4, 5, 1, 0), (2, 6, 4, 0), (7, 3, 1, 5)])
_uv = me_cube_028.uv_layers.new(name='UVMap')
_uv.uv.foreach_set('vector', [0.375, 0.0, 0.625, 0.0, 0.625, 0.25, 0.375, 0.25, 0.375, 0.25, 0.625, 0.25, 0.625, 0.5, 0.375, 0.5, 0.375, 0.5, 0.625, 0.5, 0.625, 0.75, 0.375, 0.75, 0.375, 0.75, 0.625, 0.75, 0.625, 1.0, 0.375, 1.0, 0.125, 0.5, 0.375, 0.5, 0.375, 0.75, 0.125, 0.75, 0.625, 0.5, 0.875, 0.5, 0.875, 0.75, 0.625, 0.75])
me_cube_028.update()
me_stairs = bpy.data.meshes.new('Stairs')
me_stairs.from_pydata([(0.0, 0.0, 0.0), (0.0, 0.0, 0.14), (0.5, 0.0, 0.14), (0.5, 0.0, 0.0), (0.0, 0.03, 0.0), (0.0, 0.03, 0.14), (0.5, 0.03, 0.14), (0.5, 0.03, 0.0), (0.5, 0.3, 0.14), (0.5, 0.3, 0.0), (0.0, -0.03, 0.14), (0.0, 0.3, 0.14), (0.5, -0.03, 0.14), (0.0, -0.03, 0.17), (0.5, -0.03, 0.17), (0.0, 0.3, 0.17), (0.0, 0.3, 0.31), (0.5, 0.3, 0.31), (0.5, 0.3, 0.17), (0.0, 0.33, 0.17), (0.0, 0.33, 0.31), (0.5, 0.33, 0.31), (0.5, 0.33, 0.17), (0.5, 0.6, 0.17), (0.0, 0.27, 0.31), (0.0, 0.6, 0.31), (0.5, 0.6, 0.31), (0.5, 0.27, 0.31), (0.0, 0.27, 0.34), (0.0, 0.6, 0.34), (0.5, 0.6, 0.34), (0.5, 0.27, 0.34), (0.0, 0.6, 0.48), (0.5, 0.6, 0.48), (0.0, 0.63, 0.34), (0.0, 0.63, 0.48), (0.5, 0.63, 0.48), (0.5, 0.63, 0.34), (0.5, 0.9, 0.48), (0.5, 0.9, 0.34), (0.0, 0.57, 0.48), (0.0, 0.9, 0.48), (0.5, 0.57, 0.48), (0.0, 0.57, 0.51), (0.0, 0.9, 0.51), (0.5, 0.9, 0.51), (0.5, 0.57, 0.51)], [], [(0, 3, 2, 1), (4, 5, 6, 7), (0, 4, 7, 3), (1, 2, 6, 5), (0, 1, 5, 4), (3, 7, 6, 2), (7, 6, 8, 9), (10, 11, 8, 12), (13, 14, 18, 15), (10, 12, 14, 13), (11, 15, 18, 8), (12, 8, 18, 14), (15, 18, 17, 16), (19, 20, 21, 22), (15, 19, 22, 18), (16, 17, 21, 20), (15, 16, 20, 19), (18, 22, 21, 17), (22, 21, 26, 23), (24, 25, 26, 27), (28, 31, 30, 29), (24, 27, 31, 28), (25, 29, 30, 26), (27, 26, 30, 31), (29, 30, 33, 32), (34, 35, 36, 37), (29, 34, 37, 30), (32, 33, 36, 35), (29, 32, 35, 34), (30, 37, 36, 33), (37, 39, 38, 36), (40, 41, 38, 42), (43, 46, 45, 44), (40, 42, 46, 43), (41, 44, 45, 38), (42, 38, 45, 46)])
me_stairs.update()
me_stairs_001 = bpy.data.meshes.new('Stairs.001')
me_stairs_001.from_pydata([(0.0, 0.0, 0.0), (0.0, 0.0, 0.14), (0.5, 0.0, 0.14), (0.5, 0.0, 0.0), (0.0, 0.03, 0.0), (0.0, 0.03, 0.14), (0.5, 0.03, 0.14), (0.5, 0.03, 0.0), (0.5, 0.3, 0.14), (0.5, 0.3, 0.0), (0.0, -0.03, 0.14), (0.0, 0.3, 0.14), (0.5, -0.03, 0.14), (0.0, -0.03, 0.17), (0.5, -0.03, 0.17), (0.0, 0.3, 0.17), (0.0, 0.3, 0.31), (0.5, 0.3, 0.31), (0.5, 0.3, 0.17), (0.0, 0.33, 0.17), (0.0, 0.33, 0.31), (0.5, 0.33, 0.31), (0.5, 0.33, 0.17), (0.5, 0.6, 0.17), (0.0, 0.27, 0.31), (0.0, 0.6, 0.31), (0.5, 0.6, 0.31), (0.5, 0.27, 0.31), (0.0, 0.27, 0.34), (0.0, 0.6, 0.34), (0.5, 0.6, 0.34), (0.5, 0.27, 0.34), (0.0, 0.6, 0.48), (0.5, 0.6, 0.48), (0.0, 0.63, 0.34), (0.0, 0.63, 0.48), (0.5, 0.63, 0.48), (0.5, 0.63, 0.34), (0.5, 0.9, 0.48), (0.5, 0.9, 0.34), (0.0, 0.57, 0.48), (0.0, 0.9, 0.48), (0.5, 0.57, 0.48), (0.0, 0.57, 0.51), (0.0, 0.9, 0.51), (0.5, 0.9, 0.51), (0.5, 0.57, 0.51)], [], [(0, 3, 2, 1), (4, 5, 6, 7), (0, 4, 7, 3), (1, 2, 6, 5), (0, 1, 5, 4), (3, 7, 6, 2), (7, 6, 8, 9), (10, 11, 8, 12), (13, 14, 18, 15), (10, 12, 14, 13), (11, 15, 18, 8), (12, 8, 18, 14), (15, 18, 17, 16), (19, 20, 21, 22), (15, 19, 22, 18), (16, 17, 21, 20), (15, 16, 20, 19), (18, 22, 21, 17), (22, 21, 26, 23), (24, 25, 26, 27), (28, 31, 30, 29), (24, 27, 31, 28), (25, 29, 30, 26), (27, 26, 30, 31), (29, 30, 33, 32), (34, 35, 36, 37), (29, 34, 37, 30), (32, 33, 36, 35), (29, 32, 35, 34), (30, 37, 36, 33), (37, 39, 38, 36), (40, 41, 38, 42), (43, 46, 45, 44), (40, 42, 46, 43), (41, 44, 45, 38), (42, 38, 45, 46)])
me_stairs_001.update()
me_room_001 = bpy.data.meshes.new('Room.001')
me_room_001.from_pydata([(0.0, 0.0, 2.4), (0.0, 0.0, 0.0), (1.0, 0.0, 2.4), (1.0, 0.0, 0.0)], [], [(0, 1, 3, 2)])
_uv = me_room_001.uv_layers.new(name='UVMap')
_uv.uv.foreach_set('vector', [7.896e-05, 0.9999, 7.896e-05, 7.899e-05, 0.4167, 7.896e-05, 0.4167, 0.9999])
me_room_001.update()
me_room_002 = bpy.data.meshes.new('Room.002')
me_room_002.from_pydata([(0.0, 0.0, 2.4), (0.0, 0.0, 0.0), (1.0, 0.0, 2.4), (1.0, 0.0, 0.0)], [], [(0, 1, 3, 2)])
_uv = me_room_002.uv_layers.new(name='UVMap')
_uv.uv.foreach_set('vector', [7.896e-05, 0.9999, 7.896e-05, 7.899e-05, 0.4167, 7.896e-05, 0.4167, 0.9999])
me_room_002.update()
me_room_003 = bpy.data.meshes.new('Room.003')
me_room_003.from_pydata([(0.0, 0.0, 2.4), (0.0, 0.0, 0.0), (1.0, 0.0, 2.4), (1.0, 0.0, 0.0)], [], [(0, 1, 3, 2)])
_uv = me_room_003.uv_layers.new(name='UVMap')
_uv.uv.foreach_set('vector', [7.896e-05, 0.9999, 7.896e-05, 7.899e-05, 0.4167, 7.896e-05, 0.4167, 0.9999])
me_room_003.update()
me_room_004 = bpy.data.meshes.new('Room.004')
me_room_004.from_pydata([(0.0, 0.0, 2.4), (0.0, 0.0, 0.0), (1.0, 0.0, 2.4), (1.0, 0.0, 0.0)], [], [(0, 1, 3, 2)])
_uv = me_room_004.uv_layers.new(name='UVMap')
_uv.uv.foreach_set('vector', [7.896e-05, 0.9999, 7.896e-05, 7.899e-05, 0.4167, 7.896e-05, 0.4167, 0.9999])
me_room_004.update()
me_room_006 = bpy.data.meshes.new('Room.006')
me_room_006.from_pydata([(0.0, 0.0, 2.4), (0.0, 0.0, 0.0), (1.0, 0.0, 2.4), (1.0, 0.0, 0.0)], [], [(0, 1, 3, 2)])
_uv = me_room_006.uv_layers.new(name='UVMap')
_uv.uv.foreach_set('vector', [7.896e-05, 0.9999, 7.896e-05, 7.899e-05, 0.4167, 7.896e-05, 0.4167, 0.9999])
me_room_006.update()
me_cube_002 = bpy.data.meshes.new('Cube.002')
me_cube_002.from_pydata([(-0.3669, -0.2472, -0.02185), (-0.3669, -0.2472, 0.02185), (-0.3669, 0.2472, -0.02185), (-0.3669, 0.2472, 0.02185), (0.3669, -0.2472, -0.02185), (0.3669, -0.2472, 0.02185), (0.3669, 0.2472, -0.02185), (0.3669, 0.2472, 0.02185)], [], [(0, 1, 3, 2), (2, 3, 7, 6), (6, 7, 5, 4), (4, 5, 1, 0)])
_uv = me_cube_002.uv_layers.new(name='UVMap')
_uv.uv.foreach_set('vector', [0.375, 0.0, 0.625, 0.0, 0.625, 0.25, 0.375, 0.25, 0.375, 0.25, 0.625, 0.25, 0.625, 0.5, 0.375, 0.5, 0.375, 0.5, 0.625, 0.5, 0.625, 0.75, 0.375, 0.75, 0.375, 0.75, 0.625, 0.75, 0.625, 1.0, 0.375, 1.0])
me_cube_002.materials.append(mat_material_003)
me_cube_002.update()
me_baseboard_001 = bpy.data.meshes.new('Baseboard.001')
me_baseboard_001.from_pydata([(0.0, 0.0, 0.12), (0.0, 0.0, 0.0), (1.0, 0.0, 0.12), (1.0, 0.0, 0.0)], [], [(0, 2, 3, 1)])
_uv = me_baseboard_001.uv_layers.new(name='UVMap')
_uv.uv.foreach_set('vector', [0.4668, 7.897e-05, 0.4668, 0.4167, 0.4168, 0.4167, 0.4168, 7.896e-05])
me_baseboard_001.update()
me_room_007 = bpy.data.meshes.new('Room.007')
me_room_007.from_pydata([(0.0, 0.0, 2.4), (0.0, 0.0, 0.0), (1.0, 0.0, 2.4), (1.0, 0.0, 0.0)], [], [(0, 1, 3, 2)])
_uv = me_room_007.uv_layers.new(name='UVMap')
_uv.uv.foreach_set('vector', [7.896e-05, 0.9999, 7.896e-05, 7.899e-05, 0.4167, 7.896e-05, 0.4167, 0.9999])
me_room_007.update()
me_baseboard_002 = bpy.data.meshes.new('Baseboard.002')
me_baseboard_002.from_pydata([(0.0, 0.0, 0.12), (0.0, 0.0, 0.0), (1.0, 0.0, 0.12), (1.0, 0.0, 0.0)], [], [(0, 2, 3, 1)])
_uv = me_baseboard_002.uv_layers.new(name='UVMap')
_uv.uv.foreach_set('vector', [0.4668, 7.897e-05, 0.4668, 0.4167, 0.4168, 0.4167, 0.4168, 7.896e-05])
me_baseboard_002.update()
me_room_008 = bpy.data.meshes.new('Room.008')
me_room_008.from_pydata([(0.0, 0.0, 2.4), (0.0, 0.0, 0.0), (1.0, 0.0, 2.4), (1.0, 0.0, 0.0)], [], [(0, 1, 3, 2)])
_uv = me_room_008.uv_layers.new(name='UVMap')
_uv.uv.foreach_set('vector', [7.896e-05, 0.9999, 7.896e-05, 7.899e-05, 0.4167, 7.896e-05, 0.4167, 0.9999])
me_room_008.update()
me_room_009 = bpy.data.meshes.new('Room.009')
me_room_009.from_pydata([(0.0, 0.0, 2.4), (0.0, 0.0, 0.0), (1.0, 0.0, 2.4), (1.0, 0.0, 0.0)], [], [(0, 1, 3, 2)])
_uv = me_room_009.uv_layers.new(name='UVMap')
_uv.uv.foreach_set('vector', [7.896e-05, 0.9999, 7.896e-05, 7.899e-05, 0.4167, 7.896e-05, 0.4167, 0.9999])
me_room_009.update()
me_room_010 = bpy.data.meshes.new('Room.010')
me_room_010.from_pydata([(0.0, 0.0, 2.4), (0.0, 0.0, 0.0), (1.0, 0.0, 2.4), (1.0, 0.0, 0.0)], [], [(0, 1, 3, 2)])
_uv = me_room_010.uv_layers.new(name='UVMap')
_uv.uv.foreach_set('vector', [7.896e-05, 0.9999, 7.896e-05, 7.899e-05, 0.4167, 7.896e-05, 0.4167, 0.9999])
me_room_010.update()
me_room_011 = bpy.data.meshes.new('Room.011')
me_room_011.from_pydata([(0.0, 0.0, 2.4), (0.0, 0.0, 0.0), (1.0, 0.0, 2.4), (1.0, 0.0, 0.0)], [], [(0, 1, 3, 2)])
_uv = me_room_011.uv_layers.new(name='UVMap')
_uv.uv.foreach_set('vector', [7.896e-05, 0.9999, 7.896e-05, 7.899e-05, 0.4167, 7.896e-05, 0.4167, 0.9999])
me_room_011.update()
me_room_012 = bpy.data.meshes.new('Room.012')
me_room_012.from_pydata([(0.0, 0.0, 2.4), (0.0, 0.0, 0.0), (1.0, 0.0, 2.4), (1.0, 0.0, 0.0)], [], [(0, 1, 3, 2)])
_uv = me_room_012.uv_layers.new(name='UVMap')
_uv.uv.foreach_set('vector', [7.896e-05, 0.9999, 7.896e-05, 7.899e-05, 0.4167, 7.896e-05, 0.4167, 0.9999])
me_room_012.update()
me_room_013 = bpy.data.meshes.new('Room.013')
me_room_013.from_pydata([(0.0, 0.0, 2.4), (0.0, 0.0, 0.0), (1.0, 0.0, 2.4), (1.0, 0.0, 0.0)], [], [(0, 1, 3, 2)])
_uv = me_room_013.uv_layers.new(name='UVMap')
_uv.uv.foreach_set('vector', [7.896e-05, 0.9999, 7.896e-05, 7.899e-05, 0.4167, 7.896e-05, 0.4167, 0.9999])
me_room_013.update()
me_room_014 = bpy.data.meshes.new('Room.014')
me_room_014.from_pydata([(0.0, 0.0, 2.4), (0.0, 0.0, 0.0), (1.0, 0.0, 2.4), (1.0, 0.0, 0.0)], [], [(0, 1, 3, 2)])
_uv = me_room_014.uv_layers.new(name='UVMap')
_uv.uv.foreach_set('vector', [7.896e-05, 0.9999, 7.896e-05, 7.899e-05, 0.4167, 7.896e-05, 0.4167, 0.9999])
me_room_014.update()
me_room_015 = bpy.data.meshes.new('Room.015')
me_room_015.from_pydata([(0.0, 0.0, 2.4), (0.0, 0.0, 0.0), (1.0, 0.0, 2.4), (1.0, 0.0, 0.0)], [], [(0, 1, 3, 2)])
_uv = me_room_015.uv_layers.new(name='UVMap')
_uv.uv.foreach_set('vector', [7.896e-05, 0.9999, 7.896e-05, 7.899e-05, 0.4167, 7.896e-05, 0.4167, 0.9999])
me_room_015.update()
me_room_016 = bpy.data.meshes.new('Room.016')
me_room_016.from_pydata([(0.0, 0.0, 2.4), (0.0, 0.0, 0.0), (1.0, 0.0, 2.4), (1.0, 0.0, 0.0)], [], [(0, 1, 3, 2)])
_uv = me_room_016.uv_layers.new(name='UVMap')
_uv.uv.foreach_set('vector', [7.896e-05, 0.9999, 7.896e-05, 7.899e-05, 0.4167, 7.896e-05, 0.4167, 0.9999])
me_room_016.update()
me_room_017 = bpy.data.meshes.new('Room.017')
me_room_017.from_pydata([(0.0, 0.0, 2.4), (0.0, 0.0, 0.0), (1.0, 0.0, 2.4), (1.0, 0.0, 0.0)], [], [(0, 1, 3, 2)])
_uv = me_room_017.uv_layers.new(name='UVMap')
_uv.uv.foreach_set('vector', [7.896e-05, 0.9999, 7.896e-05, 7.899e-05, 0.4167, 7.896e-05, 0.4167, 0.9999])
me_room_017.update()
me_room_018 = bpy.data.meshes.new('Room.018')
me_room_018.from_pydata([(0.0, 0.0, 2.4), (0.0, 0.0, 0.0), (1.0, 0.0, 2.4), (1.0, 0.0, 0.0)], [], [(0, 1, 3, 2)])
_uv = me_room_018.uv_layers.new(name='UVMap')
_uv.uv.foreach_set('vector', [7.896e-05, 0.9999, 7.896e-05, 7.899e-05, 0.4167, 7.896e-05, 0.4167, 0.9999])
me_room_018.update()
me_room_019 = bpy.data.meshes.new('Room.019')
me_room_019.from_pydata([(0.0, 0.0, 2.4), (0.0, 0.0, 0.0), (1.0, 0.0, 2.4), (1.0, 0.0, 0.0)], [], [(0, 1, 3, 2)])
_uv = me_room_019.uv_layers.new(name='UVMap')
_uv.uv.foreach_set('vector', [7.896e-05, 0.9999, 7.896e-05, 7.899e-05, 0.4167, 7.896e-05, 0.4167, 0.9999])
me_room_019.update()

# ---- objects
ob_empty = bpy.data.objects.new('Empty', None)
ob_comfort_room_male = bpy.data.objects.new('Comfort Room Male', me_cube_003)
ob_comfort_room_female = bpy.data.objects.new('Comfort Room Female', me_cube_004)
ob_faculty_room = bpy.data.objects.new('Faculty Room', me_cube_005)
ob_room_211 = bpy.data.objects.new('Room 211', me_cube_006)
ob_room_210 = bpy.data.objects.new('Room 210', me_cube_007)
ob_room_209 = bpy.data.objects.new('Room 209', me_cube_008)
ob_room_208 = bpy.data.objects.new('Room 208', me_cube_009)
ob_stock_room = bpy.data.objects.new('Stock Room', me_cube_010)
ob_cen_accreditation_room = bpy.data.objects.new('Cen Accreditation Room', me_cube_011)
ob_comfort_room_male_001 = bpy.data.objects.new('Comfort Room Male.001', me_cube_012)
ob_comfort_room_female_001 = bpy.data.objects.new('Comfort Room Female.001', me_cube_013)
ob_mechatronics = bpy.data.objects.new('Mechatronics', me_cube_014)
ob_cen_computer_lab_1 = bpy.data.objects.new('CEN Computer Lab 1', me_cube_015)
ob_computer_stock_room = bpy.data.objects.new('Computer Stock Room', me_cube_016)
ob_cen_computer_lab_2 = bpy.data.objects.new('CEN Computer Lab 2', me_cube_017)
ob_room_201 = bpy.data.objects.new('Room 201 ', me_cube_018)
ob_auditors_office = bpy.data.objects.new('Auditors Office', me_cube_019)
ob_cen_dean_s_office = bpy.data.objects.new("CEN Dean's Office", me_cube_020)
ob_cube_001 = bpy.data.objects.new('Cube.001', me_cube_021)
ob_cube_002 = bpy.data.objects.new('Cube.002', me_cube_022)
ob_cube = bpy.data.objects.new('Cube', me_cube)
ob_plane_001 = bpy.data.objects.new('Plane.001', me_plane)
ob_cube_003 = bpy.data.objects.new('Cube.003', me_cube_001)
ob_cube_004 = bpy.data.objects.new('Cube.004', me_cube_023)
ob_cube_008 = bpy.data.objects.new('Cube.008', me_cube_027)
ob_cube_005 = bpy.data.objects.new('Cube.005', me_cube_028)
ob_stairs = bpy.data.objects.new('Stairs', me_stairs)
ob_stairs_001 = bpy.data.objects.new('Stairs.001', me_stairs_001)
ob_room_001 = bpy.data.objects.new('Room.001', me_room_001)
ob_room_002 = bpy.data.objects.new('Room.002', me_room_002)
ob_room_003 = bpy.data.objects.new('Room.003', me_room_003)
ob_room_004 = bpy.data.objects.new('Room.004', me_room_004)
ob_room_006 = bpy.data.objects.new('Room.006', me_room_006)
ob_faculty_room_001 = bpy.data.objects.new('Faculty Room.001', me_cube_002)
ob_baseboard_001 = bpy.data.objects.new('Baseboard.001', me_baseboard_001)
ob_room_007 = bpy.data.objects.new('Room.007', me_room_007)
ob_baseboard_002 = bpy.data.objects.new('Baseboard.002', me_baseboard_002)
ob_room_005 = bpy.data.objects.new('Room.005', me_room_008)
ob_room_008 = bpy.data.objects.new('Room.008', me_room_009)
ob_room_009 = bpy.data.objects.new('Room.009', me_room_010)
ob_room_010 = bpy.data.objects.new('Room.010', me_room_011)
ob_room_011 = bpy.data.objects.new('Room.011', me_room_012)
ob_room_012 = bpy.data.objects.new('Room.012', me_room_013)
ob_room_013 = bpy.data.objects.new('Room.013', me_room_014)
ob_room_014 = bpy.data.objects.new('Room.014', me_room_015)
ob_room_015 = bpy.data.objects.new('Room.015', me_room_016)
ob_room_016 = bpy.data.objects.new('Room.016', me_room_017)
ob_room_017 = bpy.data.objects.new('Room.017', me_room_018)
ob_room_018 = bpy.data.objects.new('Room.018', me_room_019)

# ---- transforms, parenting, visibility, modifiers, constraints
ob_empty.location = (-0.01844, 1.863e-09, 0.3817)
ob_empty.empty_display_type = 'IMAGE'
ob_empty.empty_display_size = 5.0
ob_empty.use_empty_image_alpha = True
ob_empty.color = (1.0, 1.0, 1.0, 0.75)
ob_comfort_room_male.location = (-2.166, 1.073, 0.3944)
ob_comfort_room_male.rotation_euler = (8.742e-08, -0.0, 3.142)
ob_comfort_room_male.scale = (1.0, 1.0, 3.298)
_m = ob_comfort_room_male.modifiers.new('Solidify', 'SOLIDIFY')
_m.thickness = 0.02
ob_comfort_room_female.location = (-1.691, 1.073, 0.4034)
ob_comfort_room_female.rotation_euler = (8.742e-08, -0.0, 3.142)
ob_comfort_room_female.scale = (1.0, 1.0, 6.889)
_m = ob_comfort_room_female.modifiers.new('Solidify', 'SOLIDIFY')
_m.thickness = 0.02
ob_faculty_room.location = (-0.7367, 1.07, 0.3997)
ob_faculty_room.rotation_euler = (8.742e-08, -0.0, 3.142)
ob_faculty_room.scale = (1.0, 1.0, 8.72)
_m = ob_faculty_room.modifiers.new('Solidify', 'SOLIDIFY')
_m.thickness = 0.02
ob_room_211.location = (-0.1033, 1.081, 0.4005)
ob_room_211.rotation_euler = (8.742e-08, -0.0, 3.142)
ob_room_211.scale = (1.0, 1.0, 5.406)
_m = ob_room_211.modifiers.new('Solidify', 'SOLIDIFY')
_m.thickness = 0.02
ob_room_210.location = (0.364, 1.081, 0.4053)
ob_room_210.rotation_euler = (8.742e-08, -0.0, 3.142)
ob_room_210.scale = (1.0, 1.0, 6.318)
_m = ob_room_210.modifiers.new('Solidify', 'SOLIDIFY')
_m.thickness = 0.02
_m = ob_room_210.modifiers.new('Smooth by Angle', 'NODES')
_m.node_group = ng_smooth_by_angle
_m.use_pin_to_last = True
_m.show_group_selector = False
ob_room_209.location = (0.839, 1.073, 0.4034)
ob_room_209.rotation_euler = (8.742e-08, -0.0, 3.142)
ob_room_209.scale = (1.0, 1.0, 7.158)
_m = ob_room_209.modifiers.new('Solidify', 'SOLIDIFY')
_m.thickness = 0.02
ob_room_208.location = (1.708, 1.077, 0.4053)
ob_room_208.rotation_euler = (8.742e-08, -0.0, 3.142)
ob_room_208.scale = (1.0, 1.0, 4.683)
_m = ob_room_208.modifiers.new('Solidify', 'SOLIDIFY')
_m.thickness = 0.02
ob_stock_room.location = (1.936, 0.3242, 0.4034)
ob_stock_room.rotation_euler = (8.742e-08, -0.0, 3.142)
ob_stock_room.scale = (1.0, 1.0, 7.1)
_m = ob_stock_room.modifiers.new('Solidify', 'SOLIDIFY')
_m.thickness = 0.02
ob_cen_accreditation_room.location = (1.936, -0.3478, 0.4053)
ob_cen_accreditation_room.rotation_euler = (8.742e-08, -0.0, 3.142)
ob_cen_accreditation_room.scale = (1.0, 1.0, 6.572)
_m = ob_cen_accreditation_room.modifiers.new('Solidify', 'SOLIDIFY')
_m.thickness = 0.02
ob_comfort_room_male_001.location = (1.781, -1.155, 0.4053)
ob_comfort_room_male_001.rotation_euler = (8.742e-08, -0.0, 3.142)
ob_comfort_room_male_001.scale = (1.0, 1.0, 6.522)
_m = ob_comfort_room_male_001.modifiers.new('Solidify', 'SOLIDIFY')
_m.thickness = 0.02
ob_comfort_room_female_001.location = (2.202, -1.155, 0.4015)
ob_comfort_room_female_001.rotation_euler = (8.742e-08, -0.0, 3.142)
ob_comfort_room_female_001.scale = (1.0, 1.0, 8.06)
_m = ob_comfort_room_female_001.modifiers.new('Solidify', 'SOLIDIFY')
_m.thickness = 0.02
ob_mechatronics.location = (0.8275, -1.163, 0.4006)
ob_mechatronics.rotation_euler = (8.742e-08, -0.0, 3.142)
ob_mechatronics.scale = (1.0, 1.0, 10.01)
_m = ob_mechatronics.modifiers.new('Solidify', 'SOLIDIFY')
_m.thickness = 0.02
ob_cen_computer_lab_1.location = (0.3563, -1.155, 0.4031)
ob_cen_computer_lab_1.rotation_euler = (8.742e-08, -0.0, 3.142)
ob_cen_computer_lab_1.scale = (1.0, 1.0, 9.705)
_m = ob_cen_computer_lab_1.modifiers.new('Solidify', 'SOLIDIFY')
_m.thickness = 0.02
ob_computer_stock_room.location = (-0.1072, -1.155, 0.4012)
ob_computer_stock_room.rotation_euler = (8.742e-08, -0.0, 3.142)
ob_computer_stock_room.scale = (1.0, 1.0, 7.733)
_m = ob_computer_stock_room.modifiers.new('Solidify', 'SOLIDIFY')
_m.thickness = 0.02
ob_cen_computer_lab_2.location = (-0.7444, -1.163, 0.4029)
ob_cen_computer_lab_2.rotation_euler = (8.742e-08, -0.0, 3.142)
ob_cen_computer_lab_2.scale = (1.0, 1.0, 5.37)
_m = ob_cen_computer_lab_2.modifiers.new('Solidify', 'SOLIDIFY')
_m.thickness = 0.02
ob_room_201.location = (-2.007, -1.159, 0.3997)
ob_room_201.rotation_euler = (8.742e-08, -0.0, 3.142)
ob_room_201.scale = (1.0, 1.0, 9.13)
_m = ob_room_201.modifiers.new('Solidify', 'SOLIDIFY')
ob_auditors_office.location = (-1.922, -0.4058, 0.3946)
ob_auditors_office.rotation_euler = (8.742e-08, -0.0, 3.142)
ob_auditors_office.scale = (1.0, 1.0, 4.353)
_m = ob_auditors_office.modifiers.new('Solidify', 'SOLIDIFY')
_m.thickness = 0.02
ob_cen_dean_s_office.location = (-1.926, 0.189, 0.3973)
ob_cen_dean_s_office.rotation_euler = (8.742e-08, -0.0, 3.142)
ob_cen_dean_s_office.scale = (1.0, 1.0, 5.16)
_m = ob_cen_dean_s_office.modifiers.new('Solidify', 'SOLIDIFY')
_m.thickness = 0.02
ob_cube_001.location = (0.915, -0.07838, 0.2712)
ob_cube_001.rotation_euler = (8.742e-08, -0.0, 3.142)
ob_cube_001.scale = (1.0, 1.0, 0.1965)
ob_cube_002.location = (-0.1162, -0.06587, 0.2017)
ob_cube_002.rotation_euler = (8.742e-08, -3.142, -0.0)
ob_cube_002.scale = (1.0, 1.0, 1.003)
ob_cube_002.display_type = 'BOUNDS'
ob_cube.location = (0.02703, 0.02317, 0.2149)
ob_cube.scale = (1.0, 1.0, 0.5509)
_m = ob_cube.modifiers.new('Boolean', 'BOOLEAN')
_m.object = ob_cube_002
ob_plane_001.location = (-1.979, -0.08569, 0.1948)
ob_plane_001.scale = (0.9707, 1.0, 1.141)
ob_cube_003.location = (-0.1026, -0.7262, 0.2575)
ob_cube_003.scale = (1.0, -0.009954, 0.0342)
ob_cube_004.location = (-1.086, -0.1389, 0.2575)
ob_cube_004.rotation_euler = (-0.06936, -0.003052, 1.562)
ob_cube_004.scale = (0.5994, -0.009954, 0.0342)
ob_cube_008.location = (-0.09342, 0.4564, 0.2575)
ob_cube_008.scale = (1.0, -0.009954, 0.0342)
ob_cube_005.location = (0.9172, -0.1389, 0.2575)
ob_cube_005.rotation_euler = (-0.06936, -0.003052, 1.562)
ob_cube_005.scale = (0.5994, -0.009954, 0.0342)
ob_stairs.location = (-1.3, 0.9649, 0.22)
ob_stairs.scale = (0.2443, 0.1986, 0.4655)
_m = ob_stairs.modifiers.new('Mirror', 'MIRROR')
_m.use_clip = True
ob_stairs_001.location = (1.291, -1.259, 0.22)
ob_stairs_001.scale = (0.2443, 0.1986, 0.4655)
_m = ob_stairs_001.modifiers.new('Mirror', 'MIRROR')
_m.use_clip = True
ob_room_001.location = (-0.2844, 0.8354, 0.2296)
ob_room_001.rotation_euler = (0.0, -0.0, 6.297)
ob_room_001.scale = (0.06078, 0.9998, 0.04992)
ob_room_002.location = (0.1805, 0.8354, 0.2296)
ob_room_002.rotation_euler = (0.0, -0.0, 6.297)
ob_room_002.scale = (0.06078, 0.9998, 0.04992)
ob_room_003.location = (0.6873, 0.8368, 0.2491)
ob_room_003.rotation_euler = (0.0, -0.0, 6.297)
ob_room_003.scale = (0.06078, 0.9998, 0.04992)
ob_room_004.location = (0.6698, -0.9904, 0.2349)
ob_room_004.rotation_euler = (0.0, -0.0, 6.297)
ob_room_004.scale = (0.06078, 0.9998, 0.04992)
ob_room_006.location = (-0.5828, 0.819, 0.2323)
ob_room_006.rotation_euler = (0.0, -0.0, 6.297)
ob_room_006.scale = (0.1206, 0.9999, 0.04992)
ob_faculty_room_001.location = (-0.7367, 1.07, 0.3997)
ob_faculty_room_001.rotation_euler = (8.742e-08, -0.0, 3.142)
ob_faculty_room_001.scale = (1.0, 1.0, 8.72)
_m = ob_faculty_room_001.modifiers.new('Solidify', 'SOLIDIFY')
_m.thickness = 0.02
ob_baseboard_001.parent = ob_room_006
ob_baseboard_001.location = (0.0, 0.0, 0.0)
_m = ob_baseboard_001.modifiers.new('Solidify', 'SOLIDIFY')
_m.thickness = 0.015
_m.use_even_offset = True
_m.use_quality_normals = True
ob_room_007.location = (1.178, 0.819, 0.2307)
ob_room_007.rotation_euler = (0.0, -0.0, 6.297)
ob_room_007.scale = (0.1206, 0.9999, 0.04992)
ob_baseboard_002.parent = ob_room_007
ob_baseboard_002.location = (0.0, 0.0, 0.0)
_m = ob_baseboard_002.modifiers.new('Solidify', 'SOLIDIFY')
_m.thickness = 0.015
_m.use_even_offset = True
_m.use_quality_normals = True
ob_room_005.location = (0.6698, 0.8208, 0.2273)
ob_room_005.rotation_euler = (0.0, -0.0, 6.297)
ob_room_005.scale = (0.06078, 0.9998, 0.04992)
ob_room_008.location = (0.1917, -0.9766, 0.2349)
ob_room_008.rotation_euler = (0.0, -0.0, 6.297)
ob_room_008.scale = (0.06078, 0.9998, 0.04992)
ob_room_009.location = (-0.1497, -0.9766, 0.2349)
ob_room_009.rotation_euler = (0.0, -0.0, 6.297)
ob_room_009.scale = (0.06078, 0.9998, 0.04992)
ob_room_010.location = (-0.4868, -0.9766, 0.2349)
ob_room_010.rotation_euler = (0.0, -0.0, 6.297)
ob_room_010.scale = (0.06078, 0.9998, 0.04992)
ob_room_011.location = (-0.5473, -0.9766, 0.2349)
ob_room_011.rotation_euler = (0.0, -0.0, 6.297)
ob_room_011.scale = (0.06078, 0.9998, 0.04992)
ob_room_012.location = (1.569, -0.7009, 0.2313)
ob_room_012.rotation_euler = (0.0, -0.0, 7.886)
ob_room_012.scale = (0.06078, 0.9998, 0.04992)
ob_room_013.location = (1.569, -0.6369, 0.2313)
ob_room_013.rotation_euler = (0.0, -0.0, 7.886)
ob_room_013.scale = (0.06078, 0.9998, 0.04992)
ob_room_014.location = (1.569, 0.3474, 0.2313)
ob_room_014.rotation_euler = (0.0, -0.0, 7.886)
ob_room_014.scale = (0.06078, 0.9998, 0.04992)
ob_room_015.location = (-1.47, 0.4162, 0.2274)
ob_room_015.rotation_euler = (0.0, -0.0, 7.886)
ob_room_015.scale = (0.06078, 0.9998, 0.04992)
ob_room_016.location = (-1.47, 0.3544, 0.2268)
ob_room_016.rotation_euler = (0.0, -0.0, 7.886)
ob_room_016.scale = (0.06078, 0.9998, 0.04992)
ob_room_017.location = (-1.47, -0.6124, 0.2268)
ob_room_017.rotation_euler = (0.0, -0.0, 7.886)
ob_room_017.scale = (0.06078, 0.9998, 0.04992)
ob_room_018.location = (-1.634, -1.125, 0.2268)
ob_room_018.rotation_euler = (0.0, -0.0, 7.886)
ob_room_018.scale = (0.06078, 0.9998, 0.04992)

# ---- collection membership
col_collection.objects.link(ob_empty)
col_collection.objects.link(ob_comfort_room_male)
col_collection.objects.link(ob_comfort_room_female)
col_collection.objects.link(ob_faculty_room)
col_collection.objects.link(ob_room_211)
col_collection.objects.link(ob_room_210)
col_collection.objects.link(ob_room_209)
col_collection.objects.link(ob_room_208)
col_collection.objects.link(ob_stock_room)
col_collection.objects.link(ob_cen_accreditation_room)
col_collection.objects.link(ob_comfort_room_male_001)
col_collection.objects.link(ob_comfort_room_female_001)
col_collection.objects.link(ob_mechatronics)
col_collection.objects.link(ob_cen_computer_lab_1)
col_collection.objects.link(ob_computer_stock_room)
col_collection.objects.link(ob_cen_computer_lab_2)
col_collection.objects.link(ob_room_201)
col_collection.objects.link(ob_auditors_office)
col_collection.objects.link(ob_cen_dean_s_office)
col_collection.objects.link(ob_cube_001)
col_collection.objects.link(ob_cube_002)
col_collection.objects.link(ob_cube)
col_collection.objects.link(ob_plane_001)
col_collection.objects.link(ob_cube_003)
col_collection.objects.link(ob_cube_004)
col_collection.objects.link(ob_cube_008)
col_collection.objects.link(ob_cube_005)
col_collection.objects.link(ob_stairs)
col_collection.objects.link(ob_stairs_001)
col_collection.objects.link(ob_room_001)
col_collection.objects.link(ob_room_002)
col_collection.objects.link(ob_room_003)
col_collection.objects.link(ob_room_004)
col_collection.objects.link(ob_room_006)
col_collection.objects.link(ob_faculty_room_001)
col_collection.objects.link(ob_baseboard_001)
col_collection.objects.link(ob_room_007)
col_collection.objects.link(ob_baseboard_002)
col_collection.objects.link(ob_room_005)
col_collection.objects.link(ob_room_008)
col_collection.objects.link(ob_room_009)
col_collection.objects.link(ob_room_010)
col_collection.objects.link(ob_room_011)
col_collection.objects.link(ob_room_012)
col_collection.objects.link(ob_room_013)
col_collection.objects.link(ob_room_014)
col_collection.objects.link(ob_room_015)
col_collection.objects.link(ob_room_016)
col_collection.objects.link(ob_room_017)
col_collection.objects.link(ob_room_018)

# ---- scene / render settings (as saved in the file)
scene.frame_start = 1; scene.frame_end = 250; scene.frame_set(184)
scene.render.engine = 'BLENDER_EEVEE_NEXT'
bpy.context.view_layer.update()

# ---- added for rendering (the .blend has no active camera and no usable light): camera, sun
cam_auto = bpy.data.cameras.new('AutoCamera')
cam_auto.lens = 50.0
cam_auto.sensor_width = 36.0
cam_auto.clip_end = 1000.0
ob_auto_camera = bpy.data.objects.new('AutoCamera', cam_auto)
scene.collection.objects.link(ob_auto_camera)
ob_auto_camera.location = (5.43088, -6.46144, 4.67791)
ob_auto_camera.rotation_euler = (1.09748, -7.21219e-08, 0.694738)
scene.camera = ob_auto_camera
light_auto_sun = bpy.data.lights.new('AutoSun', 'SUN')
light_auto_sun.energy = 3.0
light_auto_sun.angle = 0.0523599
ob_auto_sun = bpy.data.objects.new('AutoSun', light_auto_sun)
scene.collection.objects.link(ob_auto_sun)
ob_auto_sun.rotation_euler = (0.872665, 0.174533, 0.523599)
bpy.context.view_layer.update()
